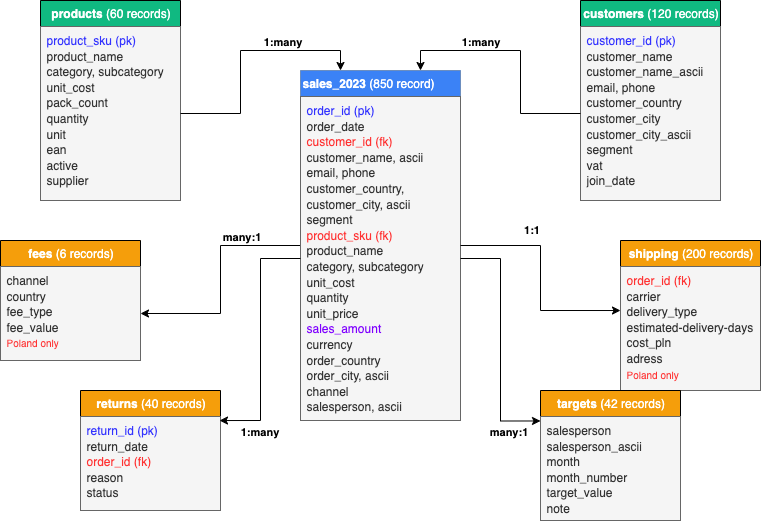

The diagram above was exported from draw.io. Its source (the exported page's mxGraphModel, read from the mxfile embedded in the PNG):
<mxGraphModel dx="706" dy="576" grid="1" gridSize="10" guides="1" tooltips="1" connect="1" arrows="1" fold="1" page="1" pageScale="1" pageWidth="827" pageHeight="1169" math="0" shadow="0">
  <root>
    <mxCell id="0" />
    <mxCell id="1" parent="0" />
    <mxCell id="KAXz26cVpN7HooChH77v-63" style="edgeStyle=orthogonalEdgeStyle;rounded=0;orthogonalLoop=1;jettySize=auto;html=1;exitX=0;exitY=0.5;exitDx=0;exitDy=0;" parent="1" source="KAXz26cVpN7HooChH77v-15" target="KAXz26cVpN7HooChH77v-31" edge="1">
      <mxGeometry relative="1" as="geometry" />
    </mxCell>
    <mxCell id="KAXz26cVpN7HooChH77v-74" value="many:1" style="edgeLabel;html=1;align=center;verticalAlign=middle;resizable=0;points=[];fontStyle=1" parent="KAXz26cVpN7HooChH77v-63" vertex="1" connectable="0">
      <mxGeometry x="-0.4733" y="-3" relative="1" as="geometry">
        <mxPoint y="-7" as="offset" />
      </mxGeometry>
    </mxCell>
    <mxCell id="KAXz26cVpN7HooChH77v-15" value="&lt;font style=&quot;color: rgb(255, 255, 255);&quot;&gt;&lt;b style=&quot;&quot;&gt;sales_2023 &lt;/b&gt;(850 record)&lt;/font&gt;" style="swimlane;fontStyle=0;childLayout=stackLayout;horizontal=1;startSize=26;fillColor=#3B82F6;horizontalStack=0;resizeParent=1;resizeParentMax=0;resizeLast=0;collapsible=1;marginBottom=0;html=1;strokeColor=#6c8ebf;align=left;" parent="1" vertex="1">
      <mxGeometry x="320" y="110" width="160" height="350" as="geometry" />
    </mxCell>
    <mxCell id="KAXz26cVpN7HooChH77v-16" value="&lt;div style=&quot;line-height: 130%;&quot;&gt;&lt;font style=&quot;color: rgb(51, 51, 255);&quot;&gt;order_id (pk)&lt;/font&gt;&lt;div&gt;order_date&lt;/div&gt;&lt;div&gt;&lt;font style=&quot;color: rgb(255, 51, 51);&quot;&gt;customer_id (fk)&lt;/font&gt;&lt;/div&gt;&lt;div&gt;customer_name, ascii&lt;/div&gt;&lt;div&gt;&lt;span style=&quot;background-color: transparent; color: light-dark(rgb(51, 51, 51), rgb(193, 193, 193));&quot;&gt;email, phone&lt;/span&gt;&lt;/div&gt;&lt;div&gt;customer_country,&amp;nbsp;&lt;/div&gt;&lt;div&gt;customer_city, ascii&lt;/div&gt;&lt;div&gt;segment&lt;/div&gt;&lt;div&gt;&lt;font style=&quot;color: rgb(255, 51, 51);&quot;&gt;product_sku (fk)&lt;/font&gt;&lt;/div&gt;&lt;div&gt;product_name&lt;/div&gt;&lt;div&gt;category, subcategory&lt;/div&gt;&lt;div&gt;unit_cost&lt;/div&gt;&lt;div&gt;quantity&lt;/div&gt;&lt;div&gt;unit_price&lt;/div&gt;&lt;div&gt;&lt;font style=&quot;color: rgb(127, 0, 255);&quot;&gt;sales_amount&lt;/font&gt;&lt;/div&gt;&lt;div&gt;currency&lt;/div&gt;&lt;div&gt;order_country&lt;/div&gt;&lt;div&gt;order_city, ascii&lt;/div&gt;&lt;div&gt;channel&lt;/div&gt;&lt;div&gt;salesperson, ascii&lt;/div&gt;&lt;div&gt;&lt;br&gt;&lt;/div&gt;&lt;div&gt;&lt;/div&gt;&lt;/div&gt;" style="text;strokeColor=#666666;fillColor=#f5f5f5;align=left;verticalAlign=top;spacingLeft=4;spacingRight=4;overflow=hidden;rotatable=0;points=[[0,0.5],[1,0.5]];portConstraint=eastwest;whiteSpace=wrap;html=1;fontColor=#333333;" parent="KAXz26cVpN7HooChH77v-15" vertex="1">
      <mxGeometry y="26" width="160" height="324" as="geometry" />
    </mxCell>
    <mxCell id="KAXz26cVpN7HooChH77v-22" value="&lt;font style=&quot;color: rgb(255, 255, 255);&quot;&gt;&lt;b&gt;products &lt;/b&gt;(60 records)&lt;/font&gt;" style="swimlane;fontStyle=0;childLayout=stackLayout;horizontal=1;startSize=26;fillColor=#10B981;horizontalStack=0;resizeParent=1;resizeParentMax=0;resizeLast=0;collapsible=1;marginBottom=0;html=1;" parent="1" vertex="1">
      <mxGeometry x="60" y="40" width="140" height="200" as="geometry" />
    </mxCell>
    <mxCell id="KAXz26cVpN7HooChH77v-23" value="&lt;div style=&quot;line-height: 130%;&quot;&gt;&lt;font style=&quot;color: rgb(51, 51, 255);&quot;&gt;product_sku (pk)&lt;/font&gt;&lt;div&gt;product_name&lt;/div&gt;&lt;div&gt;category, subcategory&lt;/div&gt;&lt;div&gt;unit_cost&lt;/div&gt;&lt;div&gt;pack_count&lt;/div&gt;&lt;div&gt;quantity&lt;/div&gt;&lt;div&gt;unit&lt;/div&gt;&lt;div&gt;ean&lt;/div&gt;&lt;div&gt;active&lt;/div&gt;&lt;div&gt;supplier&lt;/div&gt;&lt;div&gt;&lt;br&gt;&lt;/div&gt;&lt;div&gt;&lt;/div&gt;&lt;/div&gt;" style="text;strokeColor=#666666;fillColor=#f5f5f5;align=left;verticalAlign=top;spacingLeft=4;spacingRight=4;overflow=hidden;rotatable=0;points=[[0,0.5],[1,0.5]];portConstraint=eastwest;whiteSpace=wrap;html=1;fontColor=#333333;" parent="KAXz26cVpN7HooChH77v-22" vertex="1">
      <mxGeometry y="26" width="140" height="174" as="geometry" />
    </mxCell>
    <mxCell id="KAXz26cVpN7HooChH77v-26" value="&lt;font style=&quot;color: rgb(255, 255, 255);&quot;&gt;&lt;b&gt;customers &lt;/b&gt;(120 records)&lt;/font&gt;" style="swimlane;fontStyle=0;childLayout=stackLayout;horizontal=1;startSize=26;fillColor=#10B981;horizontalStack=0;resizeParent=1;resizeParentMax=0;resizeLast=0;collapsible=1;marginBottom=0;html=1;" parent="1" vertex="1">
      <mxGeometry x="600" y="40" width="140" height="200" as="geometry" />
    </mxCell>
    <mxCell id="KAXz26cVpN7HooChH77v-27" value="&lt;div style=&quot;line-height: 130%;&quot;&gt;&lt;font style=&quot;color: rgb(51, 51, 255);&quot;&gt;customer_id (pk)&lt;/font&gt;&lt;div&gt;customer_name&lt;/div&gt;&lt;div&gt;customer_name_ascii&lt;/div&gt;&lt;div&gt;email,&amp;nbsp;&lt;span style=&quot;background-color: transparent; color: light-dark(rgb(51, 51, 51), rgb(193, 193, 193));&quot;&gt;phone&lt;/span&gt;&lt;/div&gt;&lt;div&gt;customer_country&lt;/div&gt;&lt;div&gt;customer_city&lt;/div&gt;&lt;div&gt;customer_city_ascii&lt;/div&gt;&lt;div&gt;segment&lt;/div&gt;&lt;div&gt;vat&lt;/div&gt;&lt;div&gt;join_date&lt;/div&gt;&lt;/div&gt;" style="text;strokeColor=#666666;fillColor=#f5f5f5;align=left;verticalAlign=top;spacingLeft=4;spacingRight=4;overflow=hidden;rotatable=0;points=[[0,0.5],[1,0.5]];portConstraint=eastwest;whiteSpace=wrap;html=1;fontColor=#333333;" parent="KAXz26cVpN7HooChH77v-26" vertex="1">
      <mxGeometry y="26" width="140" height="174" as="geometry" />
    </mxCell>
    <mxCell id="KAXz26cVpN7HooChH77v-30" value="&lt;font style=&quot;color: rgb(255, 255, 255);&quot;&gt;&lt;b&gt;fees&lt;/b&gt; (6 records)&lt;/font&gt;" style="swimlane;fontStyle=0;childLayout=stackLayout;horizontal=1;startSize=26;fillColor=#F59E0B;horizontalStack=0;resizeParent=1;resizeParentMax=0;resizeLast=0;collapsible=1;marginBottom=0;html=1;swimlaneFillColor=none;" parent="1" vertex="1">
      <mxGeometry x="20" y="280" width="140" height="120" as="geometry" />
    </mxCell>
    <mxCell id="KAXz26cVpN7HooChH77v-31" value="&lt;div style=&quot;line-height: 130%;&quot;&gt;channel&lt;div&gt;country&lt;/div&gt;&lt;div&gt;fee_type&lt;/div&gt;&lt;div&gt;fee_value&lt;/div&gt;&lt;div&gt;&lt;font style=&quot;font-size: 10px; color: rgb(255, 51, 51);&quot;&gt;Poland only&lt;/font&gt;&lt;/div&gt;&lt;/div&gt;" style="text;strokeColor=#666666;fillColor=#f5f5f5;align=left;verticalAlign=top;spacingLeft=4;spacingRight=4;overflow=hidden;rotatable=0;points=[[0,0.5],[1,0.5]];portConstraint=eastwest;whiteSpace=wrap;html=1;fontColor=#333333;" parent="KAXz26cVpN7HooChH77v-30" vertex="1">
      <mxGeometry y="26" width="140" height="94" as="geometry" />
    </mxCell>
    <mxCell id="KAXz26cVpN7HooChH77v-34" value="&lt;font style=&quot;color: rgb(255, 255, 255);&quot;&gt;&lt;b&gt;returns&lt;/b&gt; (40 records)&lt;/font&gt;" style="swimlane;fontStyle=0;childLayout=stackLayout;horizontal=1;startSize=26;fillColor=#F59E0B;horizontalStack=0;resizeParent=1;resizeParentMax=0;resizeLast=0;collapsible=1;marginBottom=0;html=1;" parent="1" vertex="1">
      <mxGeometry x="100" y="430" width="140" height="120" as="geometry" />
    </mxCell>
    <mxCell id="KAXz26cVpN7HooChH77v-35" value="&lt;div style=&quot;line-height: 130%;&quot;&gt;&lt;font style=&quot;color: rgb(51, 51, 255);&quot;&gt;return_id (pk)&lt;/font&gt;&lt;/div&gt;&lt;div style=&quot;line-height: 130%;&quot;&gt;return_date&lt;font color=&quot;#3333ff&quot;&gt;&lt;br&gt;&lt;/font&gt;&lt;div&gt;&lt;font style=&quot;color: rgb(255, 51, 51);&quot;&gt;order_id (fk)&lt;/font&gt;&lt;/div&gt;&lt;div&gt;reason&lt;/div&gt;&lt;div&gt;&lt;span style=&quot;background-color: transparent; color: light-dark(rgb(51, 51, 51), rgb(193, 193, 193));&quot;&gt;status&lt;/span&gt;&lt;/div&gt;&lt;div&gt;&lt;br&gt;&lt;/div&gt;&lt;/div&gt;" style="text;align=left;verticalAlign=top;spacingLeft=4;spacingRight=4;overflow=hidden;rotatable=0;points=[[0,0.5],[1,0.5]];portConstraint=eastwest;whiteSpace=wrap;html=1;fillColor=#f5f5f5;fontColor=#333333;strokeColor=#666666;" parent="KAXz26cVpN7HooChH77v-34" vertex="1">
      <mxGeometry y="26" width="140" height="94" as="geometry" />
    </mxCell>
    <mxCell id="KAXz26cVpN7HooChH77v-38" value="&lt;font style=&quot;color: rgb(255, 255, 255);&quot;&gt;&lt;b&gt;shipping&lt;/b&gt; (200 records)&lt;/font&gt;" style="swimlane;fontStyle=0;childLayout=stackLayout;horizontal=1;startSize=26;fillColor=#F59E0B;horizontalStack=0;resizeParent=1;resizeParentMax=0;resizeLast=0;collapsible=1;marginBottom=0;html=1;" parent="1" vertex="1">
      <mxGeometry x="640" y="280" width="140" height="150" as="geometry" />
    </mxCell>
    <mxCell id="KAXz26cVpN7HooChH77v-39" value="&lt;div style=&quot;line-height: 130%;&quot;&gt;&lt;font style=&quot;color: rgb(255, 51, 51);&quot;&gt;order_id (fk)&lt;/font&gt;&lt;div&gt;carrier&lt;/div&gt;&lt;div&gt;delivery_type&lt;/div&gt;&lt;div&gt;estimated-delivery-days&lt;/div&gt;&lt;div&gt;cost_pln&lt;/div&gt;&lt;div&gt;adress&lt;/div&gt;&lt;div&gt;&lt;font style=&quot;color: rgb(255, 51, 51); font-size: 10px;&quot;&gt;Poland only&lt;/font&gt;&lt;/div&gt;&lt;/div&gt;" style="text;strokeColor=#666666;fillColor=#f5f5f5;align=left;verticalAlign=top;spacingLeft=4;spacingRight=4;overflow=hidden;rotatable=0;points=[[0,0.5],[1,0.5]];portConstraint=eastwest;whiteSpace=wrap;html=1;fontColor=#333333;" parent="KAXz26cVpN7HooChH77v-38" vertex="1">
      <mxGeometry y="26" width="140" height="124" as="geometry" />
    </mxCell>
    <mxCell id="KAXz26cVpN7HooChH77v-42" value="&lt;font style=&quot;color: rgb(255, 255, 255);&quot;&gt;&lt;b&gt;targets&lt;/b&gt; (42 records)&lt;/font&gt;" style="swimlane;fontStyle=0;childLayout=stackLayout;horizontal=1;startSize=26;fillColor=#F59E0B;horizontalStack=0;resizeParent=1;resizeParentMax=0;resizeLast=0;collapsible=1;marginBottom=0;html=1;" parent="1" vertex="1">
      <mxGeometry x="560" y="430" width="140" height="130" as="geometry" />
    </mxCell>
    <mxCell id="KAXz26cVpN7HooChH77v-43" value="&lt;div style=&quot;line-height: 130%;&quot;&gt;salesperson&lt;/div&gt;&lt;div style=&quot;line-height: 130%;&quot;&gt;salesperson_ascii&lt;br&gt;&lt;div&gt;month&lt;/div&gt;&lt;div&gt;month_number&lt;/div&gt;&lt;div&gt;target_value&lt;/div&gt;&lt;div&gt;note&lt;/div&gt;&lt;/div&gt;" style="text;strokeColor=#666666;fillColor=#f5f5f5;align=left;verticalAlign=top;spacingLeft=4;spacingRight=4;overflow=hidden;rotatable=0;points=[[0,0.5],[1,0.5]];portConstraint=eastwest;whiteSpace=wrap;html=1;fontColor=#333333;" parent="KAXz26cVpN7HooChH77v-42" vertex="1">
      <mxGeometry y="26" width="140" height="104" as="geometry" />
    </mxCell>
    <mxCell id="KAXz26cVpN7HooChH77v-64" style="edgeStyle=orthogonalEdgeStyle;rounded=0;orthogonalLoop=1;jettySize=auto;html=1;entryX=0.993;entryY=0.043;entryDx=0;entryDy=0;entryPerimeter=0;" parent="1" source="KAXz26cVpN7HooChH77v-16" target="KAXz26cVpN7HooChH77v-35" edge="1">
      <mxGeometry relative="1" as="geometry" />
    </mxCell>
    <mxCell id="KAXz26cVpN7HooChH77v-75" value="1:many" style="edgeLabel;html=1;align=center;verticalAlign=middle;resizable=0;points=[];fontStyle=1" parent="KAXz26cVpN7HooChH77v-64" vertex="1" connectable="0">
      <mxGeometry x="0.7753" relative="1" as="geometry">
        <mxPoint x="12" y="10" as="offset" />
      </mxGeometry>
    </mxCell>
    <mxCell id="KAXz26cVpN7HooChH77v-66" style="edgeStyle=orthogonalEdgeStyle;rounded=0;orthogonalLoop=1;jettySize=auto;html=1;entryX=0;entryY=0.355;entryDx=0;entryDy=0;entryPerimeter=0;" parent="1" source="KAXz26cVpN7HooChH77v-15" target="KAXz26cVpN7HooChH77v-39" edge="1">
      <mxGeometry relative="1" as="geometry" />
    </mxCell>
    <mxCell id="KAXz26cVpN7HooChH77v-72" value="1:1" style="edgeLabel;html=1;align=center;verticalAlign=middle;resizable=0;points=[];fontStyle=1" parent="KAXz26cVpN7HooChH77v-66" vertex="1" connectable="0">
      <mxGeometry x="-0.0083" y="3" relative="1" as="geometry">
        <mxPoint x="-13" y="-49" as="offset" />
      </mxGeometry>
    </mxCell>
    <mxCell id="KAXz26cVpN7HooChH77v-68" style="edgeStyle=orthogonalEdgeStyle;rounded=0;orthogonalLoop=1;jettySize=auto;html=1;entryX=0;entryY=0.043;entryDx=0;entryDy=0;entryPerimeter=0;" parent="1" source="KAXz26cVpN7HooChH77v-16" target="KAXz26cVpN7HooChH77v-43" edge="1">
      <mxGeometry relative="1" as="geometry" />
    </mxCell>
    <mxCell id="KAXz26cVpN7HooChH77v-77" value="many:1" style="edgeLabel;html=1;align=center;verticalAlign=middle;resizable=0;points=[];fontStyle=1" parent="KAXz26cVpN7HooChH77v-68" vertex="1" connectable="0">
      <mxGeometry x="0.7354" relative="1" as="geometry">
        <mxPoint y="10" as="offset" />
      </mxGeometry>
    </mxCell>
    <mxCell id="KAXz26cVpN7HooChH77v-69" style="edgeStyle=orthogonalEdgeStyle;rounded=0;orthogonalLoop=1;jettySize=auto;html=1;entryX=0.25;entryY=0;entryDx=0;entryDy=0;" parent="1" source="KAXz26cVpN7HooChH77v-23" target="KAXz26cVpN7HooChH77v-15" edge="1">
      <mxGeometry relative="1" as="geometry" />
    </mxCell>
    <mxCell id="KAXz26cVpN7HooChH77v-73" value="1:many" style="edgeLabel;html=1;align=center;verticalAlign=middle;resizable=0;points=[];fontStyle=1" parent="KAXz26cVpN7HooChH77v-69" vertex="1" connectable="0">
      <mxGeometry x="0.139" y="-1" relative="1" as="geometry">
        <mxPoint x="26" y="-11" as="offset" />
      </mxGeometry>
    </mxCell>
    <mxCell id="KAXz26cVpN7HooChH77v-70" style="edgeStyle=orthogonalEdgeStyle;rounded=0;orthogonalLoop=1;jettySize=auto;html=1;entryX=0.75;entryY=0;entryDx=0;entryDy=0;" parent="1" source="KAXz26cVpN7HooChH77v-27" target="KAXz26cVpN7HooChH77v-15" edge="1">
      <mxGeometry relative="1" as="geometry" />
    </mxCell>
    <mxCell id="KAXz26cVpN7HooChH77v-71" value="&lt;span style=&quot;background-color: rgb(255, 255, 255);&quot;&gt;1:many&lt;/span&gt;" style="edgeLabel;html=1;align=center;verticalAlign=middle;resizable=0;points=[];fontStyle=1" parent="KAXz26cVpN7HooChH77v-70" vertex="1" connectable="0">
      <mxGeometry x="0.1031" y="3" relative="1" as="geometry">
        <mxPoint x="-30" y="-13" as="offset" />
      </mxGeometry>
    </mxCell>
  </root>
</mxGraphModel>